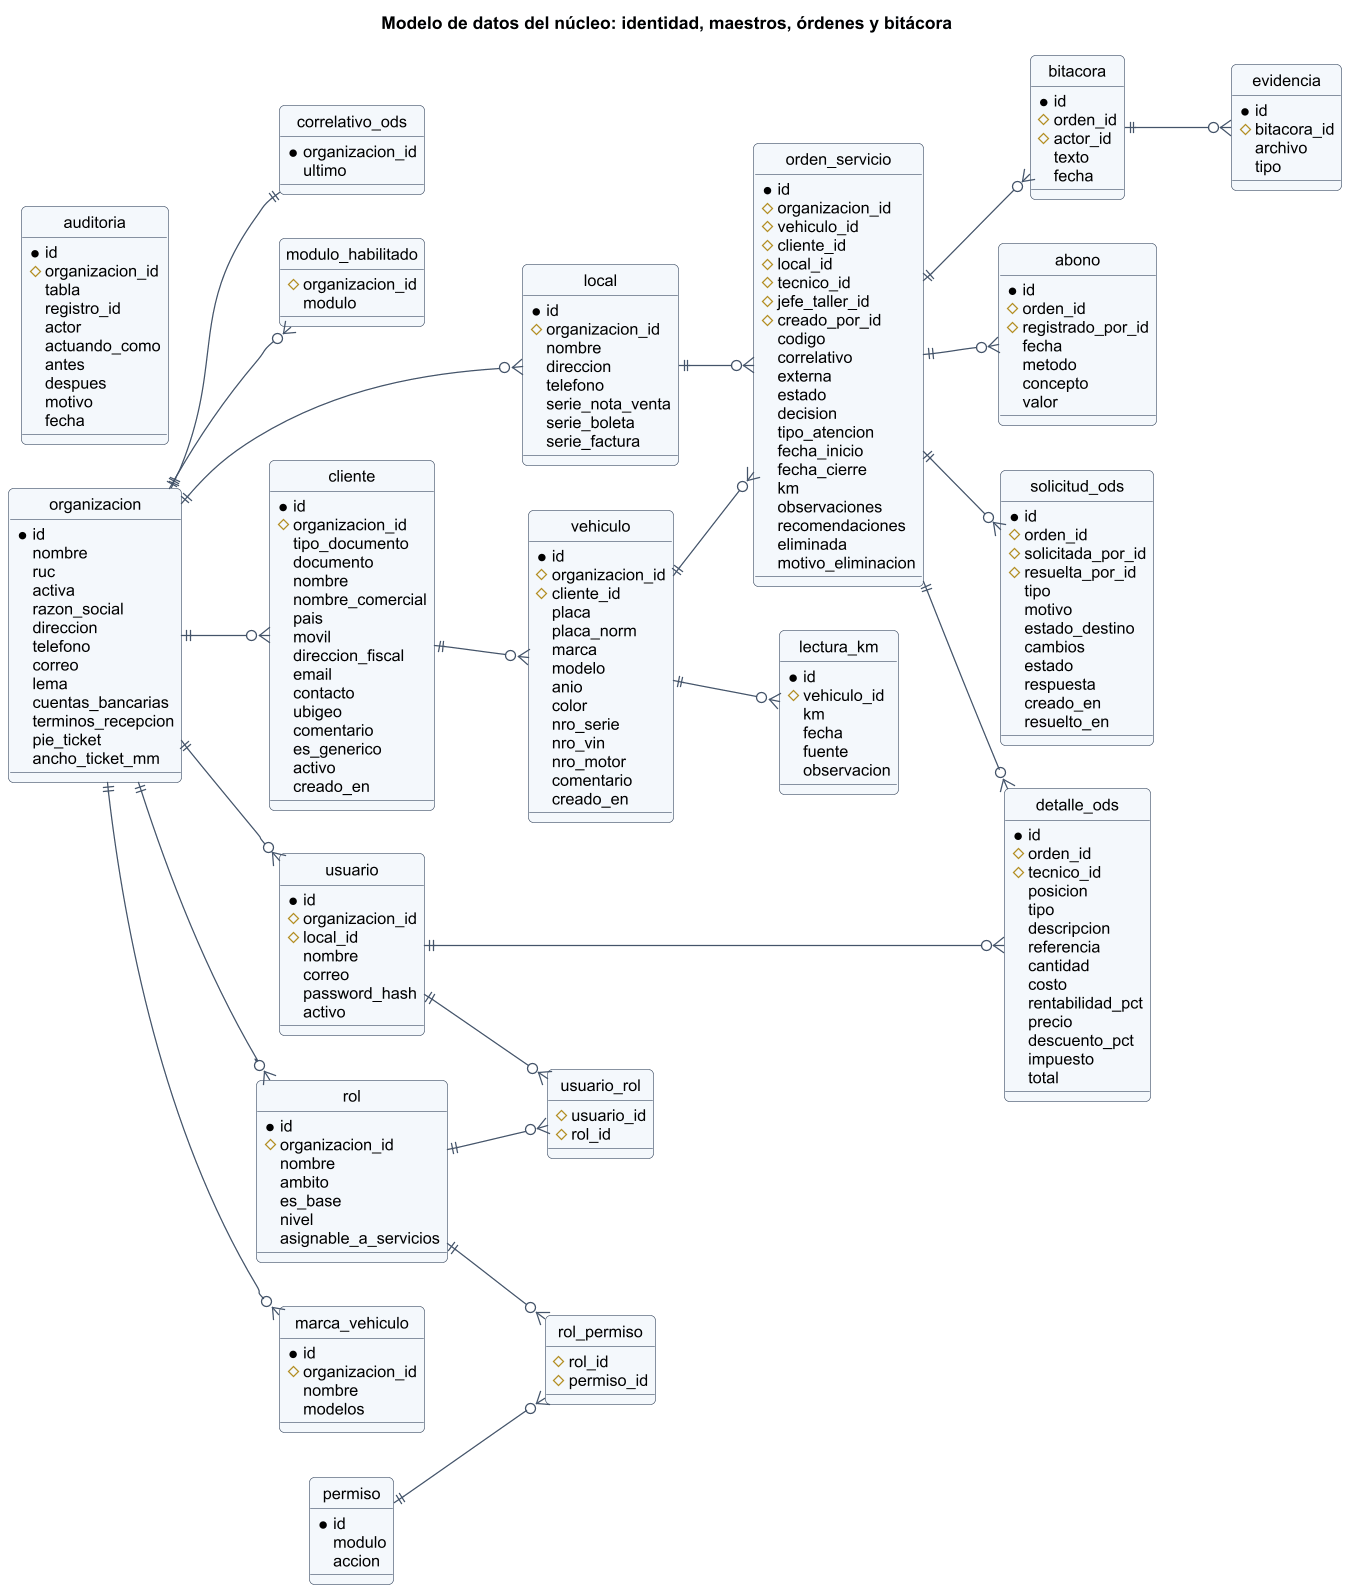

The diagram above was rendered by PlantUML. Its source (embedded in the PNG):
@startuml
skinparam shadowing false
skinparam defaultFontName Arial
skinparam defaultFontSize 13
skinparam dpi 120
skinparam roundCorner 8
skinparam ArrowColor #44546a
skinparam ClassBackgroundColor #f4f8fc
skinparam ClassBorderColor #44546a
skinparam PackageBackgroundColor #ffffff
skinparam NoteBackgroundColor #fff8e1

title Modelo de datos del núcleo: identidad, maestros, órdenes y bitácora
hide circle
left to right direction
entity organizacion {
  *id
  nombre
  ruc
  activa
  razon_social
  direccion
  telefono
  correo
  lema
  cuentas_bancarias
  terminos_recepcion
  pie_ticket
  ancho_ticket_mm
}
entity modulo_habilitado {
  #organizacion_id
  modulo
}
entity local {
  *id
  #organizacion_id
  nombre
  direccion
  telefono
  serie_nota_venta
  serie_boleta
  serie_factura
}
entity rol {
  *id
  #organizacion_id
  nombre
  ambito
  es_base
  nivel
  asignable_a_servicios
}
entity permiso {
  *id
  modulo
  accion
}
entity rol_permiso {
  #rol_id
  #permiso_id
}
entity usuario {
  *id
  #organizacion_id
  #local_id
  nombre
  correo
  password_hash
  activo
}
entity usuario_rol {
  #usuario_id
  #rol_id
}
entity cliente {
  *id
  #organizacion_id
  tipo_documento
  documento
  nombre
  nombre_comercial
  pais
  movil
  direccion_fiscal
  email
  contacto
  ubigeo
  comentario
  es_generico
  activo
  creado_en
}
entity vehiculo {
  *id
  #organizacion_id
  #cliente_id
  placa
  placa_norm
  marca
  modelo
  anio
  color
  nro_serie
  nro_vin
  nro_motor
  comentario
  creado_en
}
entity marca_vehiculo {
  *id
  #organizacion_id
  nombre
  modelos
}
entity lectura_km {
  *id
  #vehiculo_id
  km
  fecha
  fuente
  observacion
}
entity orden_servicio {
  *id
  #organizacion_id
  #vehiculo_id
  #cliente_id
  #local_id
  #tecnico_id
  #jefe_taller_id
  #creado_por_id
  codigo
  correlativo
  externa
  estado
  decision
  tipo_atencion
  fecha_inicio
  fecha_cierre
  km
  observaciones
  recomendaciones
  eliminada
  motivo_eliminacion
}
entity correlativo_ods {
  *organizacion_id
  ultimo
}
entity abono {
  *id
  #orden_id
  #registrado_por_id
  fecha
  metodo
  concepto
  valor
}
entity detalle_ods {
  *id
  #orden_id
  #tecnico_id
  posicion
  tipo
  descripcion
  referencia
  cantidad
  costo
  rentabilidad_pct
  precio
  descuento_pct
  impuesto
  total
}
entity solicitud_ods {
  *id
  #orden_id
  #solicitada_por_id
  #resuelta_por_id
  tipo
  motivo
  estado_destino
  cambios
  estado
  respuesta
  creado_en
  resuelto_en
}
entity bitacora {
  *id
  #orden_id
  #actor_id
  texto
  fecha
}
entity evidencia {
  *id
  #bitacora_id
  archivo
  tipo
}
entity auditoria {
  *id
  #organizacion_id
  tabla
  registro_id
  actor
  actuando_como
  antes
  despues
  motivo
  fecha
}
organizacion ||--o{ local
organizacion ||--o{ modulo_habilitado
organizacion ||--o{ rol
organizacion ||--o{ usuario
rol ||--o{ usuario_rol
usuario ||--o{ usuario_rol
rol ||--o{ rol_permiso
permiso ||--o{ rol_permiso
organizacion ||--o{ cliente
organizacion ||--o{ marca_vehiculo
cliente ||--o{ vehiculo
vehiculo ||--o{ lectura_km
vehiculo ||--o{ orden_servicio
orden_servicio ||--o{ abono
organizacion ||--|| correlativo_ods
local ||--o{ orden_servicio
orden_servicio ||--o{ detalle_ods
orden_servicio ||--o{ bitacora
orden_servicio ||--o{ solicitud_ods
bitacora ||--o{ evidencia
usuario ||--o{ detalle_ods
@enduml